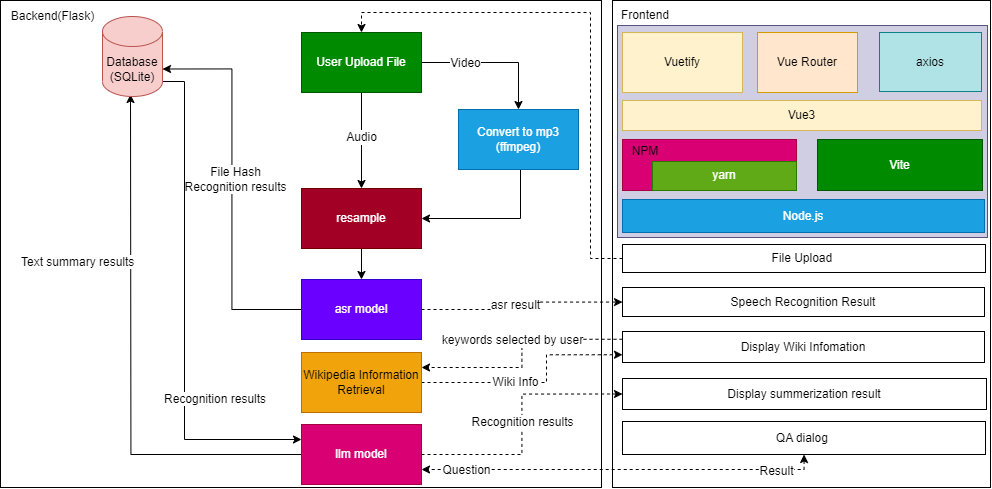

The diagram above was exported from draw.io. Its source (the exported page's mxGraphModel, read from the mxfile embedded in the PNG):
<mxGraphModel dx="1500" dy="759" grid="0" gridSize="10" guides="1" tooltips="1" connect="1" arrows="1" fold="1" page="1" pageScale="1" pageWidth="1169" pageHeight="1654" math="0" shadow="0">
  <root>
    <mxCell id="0" />
    <mxCell id="1" parent="0" />
    <mxCell id="DsG7fGMEw7qvb098Szxh-16" value="" style="rounded=0;whiteSpace=wrap;html=1;" parent="1" vertex="1">
      <mxGeometry x="48" y="71" width="601" height="487" as="geometry" />
    </mxCell>
    <mxCell id="DsG7fGMEw7qvb098Szxh-3" style="edgeStyle=orthogonalEdgeStyle;rounded=0;orthogonalLoop=1;jettySize=auto;html=1;entryX=0.5;entryY=0;entryDx=0;entryDy=0;" parent="1" source="1aPqU56kcdwiHi5RgxT0-16" target="DsG7fGMEw7qvb098Szxh-2" edge="1">
      <mxGeometry relative="1" as="geometry" />
    </mxCell>
    <mxCell id="DsG7fGMEw7qvb098Szxh-8" value="Audio" style="edgeLabel;html=1;align=center;verticalAlign=middle;resizable=0;points=[];" parent="DsG7fGMEw7qvb098Szxh-3" connectable="0" vertex="1">
      <mxGeometry x="-0.0875" y="-1" relative="1" as="geometry">
        <mxPoint as="offset" />
      </mxGeometry>
    </mxCell>
    <mxCell id="DsG7fGMEw7qvb098Szxh-4" style="edgeStyle=orthogonalEdgeStyle;rounded=0;orthogonalLoop=1;jettySize=auto;html=1;exitX=1;exitY=0.5;exitDx=0;exitDy=0;entryX=0.5;entryY=0;entryDx=0;entryDy=0;" parent="1" source="1aPqU56kcdwiHi5RgxT0-16" target="DsG7fGMEw7qvb098Szxh-1" edge="1">
      <mxGeometry relative="1" as="geometry" />
    </mxCell>
    <mxCell id="DsG7fGMEw7qvb098Szxh-7" value="Video" style="edgeLabel;html=1;align=center;verticalAlign=middle;resizable=0;points=[];" parent="DsG7fGMEw7qvb098Szxh-4" connectable="0" vertex="1">
      <mxGeometry x="-0.4056" relative="1" as="geometry">
        <mxPoint as="offset" />
      </mxGeometry>
    </mxCell>
    <mxCell id="1aPqU56kcdwiHi5RgxT0-16" value="User Upload File" style="rounded=0;whiteSpace=wrap;html=1;fillColor=#008a00;fontColor=#ffffff;strokeColor=#005700;" parent="1" vertex="1">
      <mxGeometry x="349" y="103" width="120" height="60" as="geometry" />
    </mxCell>
    <mxCell id="DsG7fGMEw7qvb098Szxh-6" style="edgeStyle=orthogonalEdgeStyle;rounded=0;orthogonalLoop=1;jettySize=auto;html=1;entryX=1;entryY=0.5;entryDx=0;entryDy=0;" parent="1" source="DsG7fGMEw7qvb098Szxh-1" target="DsG7fGMEw7qvb098Szxh-2" edge="1">
      <mxGeometry relative="1" as="geometry">
        <Array as="points">
          <mxPoint x="568" y="289" />
        </Array>
      </mxGeometry>
    </mxCell>
    <mxCell id="DsG7fGMEw7qvb098Szxh-1" value="Convert to mp3 (ffmpeg)" style="rounded=0;whiteSpace=wrap;html=1;fillColor=#1ba1e2;fontColor=#ffffff;strokeColor=#006EAF;" parent="1" vertex="1">
      <mxGeometry x="506" y="180" width="120" height="60" as="geometry" />
    </mxCell>
    <mxCell id="DsG7fGMEw7qvb098Szxh-11" style="edgeStyle=orthogonalEdgeStyle;rounded=0;orthogonalLoop=1;jettySize=auto;html=1;exitX=0.5;exitY=1;exitDx=0;exitDy=0;entryX=0.5;entryY=0;entryDx=0;entryDy=0;" parent="1" source="DsG7fGMEw7qvb098Szxh-2" target="DsG7fGMEw7qvb098Szxh-10" edge="1">
      <mxGeometry relative="1" as="geometry" />
    </mxCell>
    <mxCell id="DsG7fGMEw7qvb098Szxh-2" value="resample" style="rounded=0;whiteSpace=wrap;html=1;fillColor=#a20025;fontColor=#ffffff;strokeColor=#6F0000;" parent="1" vertex="1">
      <mxGeometry x="349" y="259" width="120" height="60" as="geometry" />
    </mxCell>
    <mxCell id="DsG7fGMEw7qvb098Szxh-19" style="edgeStyle=orthogonalEdgeStyle;rounded=0;orthogonalLoop=1;jettySize=auto;html=1;entryX=0.5;entryY=1;entryDx=0;entryDy=0;" parent="1" source="DsG7fGMEw7qvb098Szxh-9" edge="1">
      <mxGeometry relative="1" as="geometry">
        <mxPoint x="178" y="165" as="targetPoint" />
      </mxGeometry>
    </mxCell>
    <mxCell id="DsG7fGMEw7qvb098Szxh-9" value="llm model" style="rounded=0;whiteSpace=wrap;html=1;fillColor=#d80073;fontColor=#ffffff;strokeColor=#A50040;" parent="1" vertex="1">
      <mxGeometry x="349" y="495" width="120" height="60" as="geometry" />
    </mxCell>
    <mxCell id="DsG7fGMEw7qvb098Szxh-13" style="edgeStyle=orthogonalEdgeStyle;rounded=0;orthogonalLoop=1;jettySize=auto;html=1;entryX=1;entryY=0;entryDx=0;entryDy=52.5;entryPerimeter=0;" parent="1" source="DsG7fGMEw7qvb098Szxh-10" target="HlgatFURic9TQzTjaikG-1" edge="1">
      <mxGeometry relative="1" as="geometry">
        <mxPoint x="238" y="135" as="targetPoint" />
      </mxGeometry>
    </mxCell>
    <mxCell id="DsG7fGMEw7qvb098Szxh-15" value="File Hash&lt;div&gt;Recognition results&lt;/div&gt;" style="edgeLabel;html=1;align=center;verticalAlign=middle;resizable=0;points=[];" parent="DsG7fGMEw7qvb098Szxh-13" connectable="0" vertex="1">
      <mxGeometry x="0.0516" y="-3" relative="1" as="geometry">
        <mxPoint as="offset" />
      </mxGeometry>
    </mxCell>
    <mxCell id="DsG7fGMEw7qvb098Szxh-10" value="asr model" style="rounded=0;whiteSpace=wrap;html=1;fillColor=#6a00ff;fontColor=#ffffff;strokeColor=#3700CC;" parent="1" vertex="1">
      <mxGeometry x="349" y="350" width="120" height="60" as="geometry" />
    </mxCell>
    <mxCell id="DsG7fGMEw7qvb098Szxh-22" style="edgeStyle=orthogonalEdgeStyle;rounded=0;orthogonalLoop=1;jettySize=auto;html=1;exitX=1;exitY=0;exitDx=0;exitDy=52.5;entryX=0;entryY=0.25;entryDx=0;entryDy=0;exitPerimeter=0;" parent="1" source="HlgatFURic9TQzTjaikG-1" target="DsG7fGMEw7qvb098Szxh-9" edge="1">
      <mxGeometry relative="1" as="geometry">
        <mxPoint x="208" y="165" as="sourcePoint" />
        <Array as="points">
          <mxPoint x="210" y="152" />
          <mxPoint x="232" y="152" />
          <mxPoint x="232" y="510" />
        </Array>
      </mxGeometry>
    </mxCell>
    <mxCell id="DsG7fGMEw7qvb098Szxh-17" value="Backend(Flask)" style="text;html=1;align=center;verticalAlign=middle;resizable=0;points=[];autosize=1;strokeColor=none;fillColor=none;" parent="1" vertex="1">
      <mxGeometry x="49" y="74" width="101" height="26" as="geometry" />
    </mxCell>
    <mxCell id="DsG7fGMEw7qvb098Szxh-23" value="&lt;span style=&quot;color: rgb(0, 0, 0); font-family: Helvetica; font-size: 11px; font-style: normal; font-variant-ligatures: normal; font-variant-caps: normal; font-weight: 400; letter-spacing: normal; orphans: 2; text-align: center; text-indent: 0px; text-transform: none; white-space: nowrap; widows: 2; word-spacing: 0px; -webkit-text-stroke-width: 0px; background-color: rgb(255, 255, 255); text-decoration-thickness: initial; text-decoration-style: initial; text-decoration-color: initial; display: inline !important; float: none;&quot;&gt;Text summary results&lt;/span&gt;" style="text;whiteSpace=wrap;html=1;" parent="1" vertex="1">
      <mxGeometry x="67" y="319" width="113" height="28" as="geometry" />
    </mxCell>
    <mxCell id="DsG7fGMEw7qvb098Szxh-24" value="&lt;span style=&quot;font-size: 11px; text-align: center; white-space: nowrap; background-color: rgb(255, 255, 255);&quot;&gt;Recognition results&lt;/span&gt;" style="text;whiteSpace=wrap;html=1;" parent="1" vertex="1">
      <mxGeometry x="209.99530847886035" y="455.99882352941177" width="141" height="36" as="geometry" />
    </mxCell>
    <mxCell id="DsG7fGMEw7qvb098Szxh-25" value="" style="rounded=0;whiteSpace=wrap;html=1;" parent="1" vertex="1">
      <mxGeometry x="660" y="71" width="378" height="487" as="geometry" />
    </mxCell>
    <mxCell id="DsG7fGMEw7qvb098Szxh-26" value="&lt;span style=&quot;color: rgb(0, 0, 0); font-family: Helvetica; font-size: 11px; font-style: normal; font-variant-ligatures: normal; font-variant-caps: normal; font-weight: 400; letter-spacing: normal; orphans: 2; text-align: center; text-indent: 0px; text-transform: none; white-space: nowrap; widows: 2; word-spacing: 0px; -webkit-text-stroke-width: 0px; background-color: rgb(255, 255, 255); text-decoration-thickness: initial; text-decoration-style: initial; text-decoration-color: initial; display: inline !important; float: none;&quot;&gt;Frontend&lt;/span&gt;" style="text;whiteSpace=wrap;html=1;" parent="1" vertex="1">
      <mxGeometry x="666.9976614200367" y="71.99647058823575" width="130" height="36" as="geometry" />
    </mxCell>
    <mxCell id="DsG7fGMEw7qvb098Szxh-55" value="" style="rounded=0;whiteSpace=wrap;html=1;fillColor=#d0cee2;strokeColor=#56517e;" parent="1" vertex="1">
      <mxGeometry x="665" y="96" width="370" height="212" as="geometry" />
    </mxCell>
    <mxCell id="DsG7fGMEw7qvb098Szxh-36" value="Vuetify" style="rounded=0;whiteSpace=wrap;html=1;fillColor=#fff2cc;strokeColor=#d6b656;" parent="1" vertex="1">
      <mxGeometry x="670" y="103" width="120" height="60" as="geometry" />
    </mxCell>
    <mxCell id="DsG7fGMEw7qvb098Szxh-37" value="Vue3" style="rounded=0;whiteSpace=wrap;html=1;fillColor=#fff2cc;strokeColor=#d6b656;" parent="1" vertex="1">
      <mxGeometry x="670" y="171" width="359" height="30" as="geometry" />
    </mxCell>
    <mxCell id="DsG7fGMEw7qvb098Szxh-38" value="" style="rounded=0;whiteSpace=wrap;html=1;fillColor=#d80073;fontColor=#ffffff;strokeColor=#A50040;" parent="1" vertex="1">
      <mxGeometry x="670" y="210" width="174" height="51" as="geometry" />
    </mxCell>
    <mxCell id="DsG7fGMEw7qvb098Szxh-39" value="yarn" style="rounded=0;whiteSpace=wrap;html=1;fillColor=#60a917;fontColor=#ffffff;strokeColor=#2D7600;" parent="1" vertex="1">
      <mxGeometry x="700" y="232" width="144" height="29" as="geometry" />
    </mxCell>
    <mxCell id="DsG7fGMEw7qvb098Szxh-40" value="NPM" style="text;html=1;align=center;verticalAlign=middle;whiteSpace=wrap;rounded=0;" parent="1" vertex="1">
      <mxGeometry x="663" y="207" width="60" height="30" as="geometry" />
    </mxCell>
    <mxCell id="DsG7fGMEw7qvb098Szxh-41" value="Node.js" style="rounded=0;whiteSpace=wrap;html=1;fillColor=#1ba1e2;fontColor=#ffffff;strokeColor=#006EAF;" parent="1" vertex="1">
      <mxGeometry x="670" y="270" width="362" height="33" as="geometry" />
    </mxCell>
    <mxCell id="DsG7fGMEw7qvb098Szxh-42" value="Vite" style="rounded=0;whiteSpace=wrap;html=1;fillColor=#008a00;strokeColor=#005700;fontColor=#ffffff;" parent="1" vertex="1">
      <mxGeometry x="865" y="210" width="165" height="51" as="geometry" />
    </mxCell>
    <mxCell id="DsG7fGMEw7qvb098Szxh-43" value="Vue Router" style="rounded=0;whiteSpace=wrap;html=1;fillColor=#ffe6cc;strokeColor=#d79b00;" parent="1" vertex="1">
      <mxGeometry x="805" y="103" width="100" height="60" as="geometry" />
    </mxCell>
    <mxCell id="DsG7fGMEw7qvb098Szxh-44" value="axios" style="rounded=0;whiteSpace=wrap;html=1;fillColor=#b0e3e6;strokeColor=#0e8088;" parent="1" vertex="1">
      <mxGeometry x="927" y="103" width="102" height="59" as="geometry" />
    </mxCell>
    <mxCell id="DsG7fGMEw7qvb098Szxh-56" style="edgeStyle=orthogonalEdgeStyle;rounded=0;orthogonalLoop=1;jettySize=auto;html=1;exitX=0;exitY=0.5;exitDx=0;exitDy=0;entryX=0.5;entryY=0;entryDx=0;entryDy=0;dashed=1;" parent="1" source="DsG7fGMEw7qvb098Szxh-45" target="1aPqU56kcdwiHi5RgxT0-16" edge="1">
      <mxGeometry relative="1" as="geometry">
        <Array as="points">
          <mxPoint x="638" y="329" />
          <mxPoint x="638" y="83" />
          <mxPoint x="409" y="83" />
        </Array>
      </mxGeometry>
    </mxCell>
    <mxCell id="DsG7fGMEw7qvb098Szxh-45" value="File Upload&amp;nbsp;" style="rounded=0;whiteSpace=wrap;html=1;" parent="1" vertex="1">
      <mxGeometry x="670" y="315" width="363" height="28" as="geometry" />
    </mxCell>
    <mxCell id="DsG7fGMEw7qvb098Szxh-59" style="edgeStyle=orthogonalEdgeStyle;rounded=0;orthogonalLoop=1;jettySize=auto;html=1;entryX=1;entryY=0.25;entryDx=0;entryDy=0;exitX=0;exitY=0.25;exitDx=0;exitDy=0;dashed=1;" parent="1" source="DsG7fGMEw7qvb098Szxh-46" target="DsG7fGMEw7qvb098Szxh-50" edge="1">
      <mxGeometry relative="1" as="geometry" />
    </mxCell>
    <mxCell id="DsG7fGMEw7qvb098Szxh-61" value="keywords selected by user" style="edgeLabel;html=1;align=center;verticalAlign=middle;resizable=0;points=[];" parent="DsG7fGMEw7qvb098Szxh-59" connectable="0" vertex="1">
      <mxGeometry x="-0.3249" y="-2" relative="1" as="geometry">
        <mxPoint x="-34" y="2" as="offset" />
      </mxGeometry>
    </mxCell>
    <mxCell id="DsG7fGMEw7qvb098Szxh-46" value="Display Wiki Infomation" style="rounded=0;whiteSpace=wrap;html=1;" parent="1" vertex="1">
      <mxGeometry x="670" y="402" width="362" height="31" as="geometry" />
    </mxCell>
    <mxCell id="DsG7fGMEw7qvb098Szxh-60" style="edgeStyle=orthogonalEdgeStyle;rounded=0;orthogonalLoop=1;jettySize=auto;html=1;entryX=0;entryY=0.75;entryDx=0;entryDy=0;dashed=1;" parent="1" source="DsG7fGMEw7qvb098Szxh-50" target="DsG7fGMEw7qvb098Szxh-46" edge="1">
      <mxGeometry relative="1" as="geometry">
        <Array as="points">
          <mxPoint x="594" y="453" />
          <mxPoint x="594" y="425" />
        </Array>
      </mxGeometry>
    </mxCell>
    <mxCell id="DsG7fGMEw7qvb098Szxh-62" value="Wiki Info" style="edgeLabel;html=1;align=center;verticalAlign=middle;resizable=0;points=[];" parent="DsG7fGMEw7qvb098Szxh-60" connectable="0" vertex="1">
      <mxGeometry x="-0.1888" y="1" relative="1" as="geometry">
        <mxPoint as="offset" />
      </mxGeometry>
    </mxCell>
    <mxCell id="DsG7fGMEw7qvb098Szxh-50" value="Wikipedia Information Retrieval" style="rounded=0;whiteSpace=wrap;html=1;fillColor=#f0a30a;fontColor=#000000;strokeColor=#BD7000;" parent="1" vertex="1">
      <mxGeometry x="349" y="423" width="120" height="60" as="geometry" />
    </mxCell>
    <mxCell id="DsG7fGMEw7qvb098Szxh-51" value="Display summerization result" style="rounded=0;whiteSpace=wrap;html=1;" parent="1" vertex="1">
      <mxGeometry x="670" y="449" width="364" height="31" as="geometry" />
    </mxCell>
    <mxCell id="DsG7fGMEw7qvb098Szxh-66" style="edgeStyle=orthogonalEdgeStyle;rounded=0;orthogonalLoop=1;jettySize=auto;html=1;entryX=1;entryY=0.75;entryDx=0;entryDy=0;dashed=1;startArrow=classic;startFill=1;" parent="1" source="DsG7fGMEw7qvb098Szxh-52" target="DsG7fGMEw7qvb098Szxh-9" edge="1">
      <mxGeometry relative="1" as="geometry">
        <Array as="points">
          <mxPoint x="852" y="540" />
        </Array>
      </mxGeometry>
    </mxCell>
    <mxCell id="DsG7fGMEw7qvb098Szxh-67" value="Result" style="edgeLabel;html=1;align=center;verticalAlign=middle;resizable=0;points=[];" parent="DsG7fGMEw7qvb098Szxh-66" connectable="0" vertex="1">
      <mxGeometry x="0.2738" y="1" relative="1" as="geometry">
        <mxPoint x="210" as="offset" />
      </mxGeometry>
    </mxCell>
    <mxCell id="DsG7fGMEw7qvb098Szxh-68" value="Question" style="edgeLabel;html=1;align=center;verticalAlign=middle;resizable=0;points=[];" parent="DsG7fGMEw7qvb098Szxh-66" connectable="0" vertex="1">
      <mxGeometry x="0.7434" y="-2" relative="1" as="geometry">
        <mxPoint x="-6" y="2" as="offset" />
      </mxGeometry>
    </mxCell>
    <mxCell id="DsG7fGMEw7qvb098Szxh-52" value="QA dialog&amp;nbsp;" style="rounded=0;whiteSpace=wrap;html=1;" parent="1" vertex="1">
      <mxGeometry x="670" y="492" width="363" height="33" as="geometry" />
    </mxCell>
    <mxCell id="DsG7fGMEw7qvb098Szxh-54" value="Speech Recognition Result" style="rounded=0;whiteSpace=wrap;html=1;" parent="1" vertex="1">
      <mxGeometry x="670" y="358" width="362" height="29" as="geometry" />
    </mxCell>
    <mxCell id="DsG7fGMEw7qvb098Szxh-58" style="edgeStyle=orthogonalEdgeStyle;rounded=0;orthogonalLoop=1;jettySize=auto;html=1;exitX=1;exitY=0.5;exitDx=0;exitDy=0;dashed=1;" parent="1" source="DsG7fGMEw7qvb098Szxh-10" target="DsG7fGMEw7qvb098Szxh-54" edge="1">
      <mxGeometry relative="1" as="geometry" />
    </mxCell>
    <mxCell id="DsG7fGMEw7qvb098Szxh-63" value="asr result" style="edgeLabel;html=1;align=center;verticalAlign=middle;resizable=0;points=[];" parent="DsG7fGMEw7qvb098Szxh-58" connectable="0" vertex="1">
      <mxGeometry x="-0.2918" y="-2" relative="1" as="geometry">
        <mxPoint x="19" y="-7" as="offset" />
      </mxGeometry>
    </mxCell>
    <mxCell id="DsG7fGMEw7qvb098Szxh-64" style="edgeStyle=orthogonalEdgeStyle;rounded=0;orthogonalLoop=1;jettySize=auto;html=1;entryX=0;entryY=0.5;entryDx=0;entryDy=0;dashed=1;" parent="1" source="DsG7fGMEw7qvb098Szxh-9" target="DsG7fGMEw7qvb098Szxh-51" edge="1">
      <mxGeometry relative="1" as="geometry" />
    </mxCell>
    <mxCell id="DsG7fGMEw7qvb098Szxh-65" value="Recognition results" style="edgeLabel;html=1;align=center;verticalAlign=middle;resizable=0;points=[];" parent="DsG7fGMEw7qvb098Szxh-64" connectable="0" vertex="1">
      <mxGeometry x="0.0121" relative="1" as="geometry">
        <mxPoint as="offset" />
      </mxGeometry>
    </mxCell>
    <mxCell id="HlgatFURic9TQzTjaikG-1" value="Database&lt;br&gt;(SQLite)" style="shape=cylinder3;whiteSpace=wrap;html=1;boundedLbl=1;backgroundOutline=1;size=15;fillColor=#f8cecc;strokeColor=#b85450;" vertex="1" parent="1">
      <mxGeometry x="150" y="87" width="60" height="80" as="geometry" />
    </mxCell>
  </root>
</mxGraphModel>